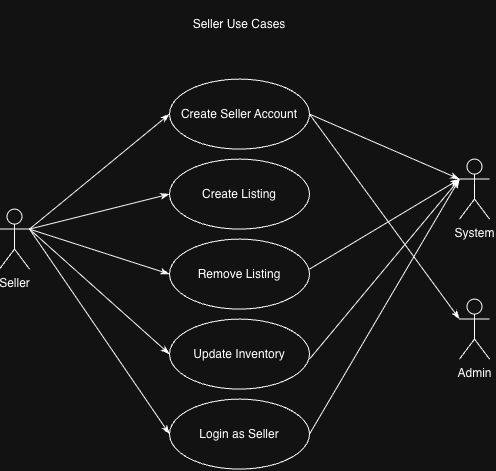

The diagram above was exported from draw.io. Its source (the exported page's mxGraphModel, read from the mxfile embedded in the PNG):
<mxGraphModel dx="753" dy="533" grid="1" gridSize="10" guides="1" tooltips="1" connect="1" arrows="1" fold="1" page="1" pageScale="1" pageWidth="850" pageHeight="1100" math="0" shadow="0">
  <root>
    <mxCell id="0" />
    <mxCell id="1" parent="0" />
    <mxCell id="JfIOA103Bayhdv9IUvJ7-1" parent="1" style="shape=umlActor;verticalLabelPosition=bottom;verticalAlign=top;html=1;" value="Seller" vertex="1">
      <mxGeometry height="60" width="30" x="150" y="250" as="geometry" />
    </mxCell>
    <mxCell id="JfIOA103Bayhdv9IUvJ7-2" parent="1" style="shape=umlActor;verticalLabelPosition=bottom;verticalAlign=top;html=1;" value="System" vertex="1">
      <mxGeometry height="60" width="30" x="610" y="200" as="geometry" />
    </mxCell>
    <mxCell id="JfIOA103Bayhdv9IUvJ7-4" parent="1" style="ellipse;whiteSpace=wrap;html=1;" value="Create Seller Account" vertex="1">
      <mxGeometry height="70" width="140" x="320" y="120" as="geometry" />
    </mxCell>
    <mxCell id="JfIOA103Bayhdv9IUvJ7-6" parent="1" style="ellipse;whiteSpace=wrap;html=1;" value="Create Listing" vertex="1">
      <mxGeometry height="70" width="140" x="320" y="200" as="geometry" />
    </mxCell>
    <mxCell id="JfIOA103Bayhdv9IUvJ7-7" parent="1" style="ellipse;whiteSpace=wrap;html=1;" value="Remove Listing" vertex="1">
      <mxGeometry height="70" width="140" x="320" y="280" as="geometry" />
    </mxCell>
    <mxCell id="JfIOA103Bayhdv9IUvJ7-8" parent="1" style="ellipse;whiteSpace=wrap;html=1;" value="Update Inventory" vertex="1">
      <mxGeometry height="70" width="140" x="320" y="360" as="geometry" />
    </mxCell>
    <mxCell id="JfIOA103Bayhdv9IUvJ7-12" parent="1" style="shape=umlActor;verticalLabelPosition=bottom;verticalAlign=top;html=1;" value="Admin" vertex="1">
      <mxGeometry height="60" width="30" x="610" y="340" as="geometry" />
    </mxCell>
    <mxCell id="JfIOA103Bayhdv9IUvJ7-13" edge="1" parent="1" source="JfIOA103Bayhdv9IUvJ7-1" style="endArrow=classicThin;html=1;rounded=0;entryX=0;entryY=0.5;entryDx=0;entryDy=0;exitX=1;exitY=0.3333333333333333;exitDx=0;exitDy=0;exitPerimeter=0;endFill=1;" target="JfIOA103Bayhdv9IUvJ7-4" value="">
      <mxGeometry height="50" relative="1" width="50" as="geometry">
        <mxPoint x="190" y="280" as="sourcePoint" />
        <mxPoint x="240" y="230" as="targetPoint" />
      </mxGeometry>
    </mxCell>
    <mxCell id="JfIOA103Bayhdv9IUvJ7-14" edge="1" parent="1" source="JfIOA103Bayhdv9IUvJ7-1" style="endArrow=classicThin;html=1;rounded=0;entryX=0;entryY=0.5;entryDx=0;entryDy=0;exitX=1;exitY=0.3333333333333333;exitDx=0;exitDy=0;exitPerimeter=0;endFill=1;" target="JfIOA103Bayhdv9IUvJ7-6" value="">
      <mxGeometry height="50" relative="1" width="50" as="geometry">
        <mxPoint x="180" y="292.5" as="sourcePoint" />
        <mxPoint x="320" y="177.5" as="targetPoint" />
      </mxGeometry>
    </mxCell>
    <mxCell id="JfIOA103Bayhdv9IUvJ7-15" edge="1" parent="1" source="JfIOA103Bayhdv9IUvJ7-1" style="endArrow=classicThin;html=1;rounded=0;entryX=0;entryY=0.5;entryDx=0;entryDy=0;exitX=1;exitY=0.3333333333333333;exitDx=0;exitDy=0;exitPerimeter=0;endFill=1;" target="JfIOA103Bayhdv9IUvJ7-7" value="">
      <mxGeometry height="50" relative="1" width="50" as="geometry">
        <mxPoint x="270" y="315" as="sourcePoint" />
        <mxPoint x="410" y="280" as="targetPoint" />
      </mxGeometry>
    </mxCell>
    <mxCell id="JfIOA103Bayhdv9IUvJ7-16" edge="1" parent="1" source="JfIOA103Bayhdv9IUvJ7-1" style="endArrow=classicThin;html=1;rounded=0;entryX=0;entryY=0.5;entryDx=0;entryDy=0;exitX=1;exitY=0.3333333333333333;exitDx=0;exitDy=0;exitPerimeter=0;endFill=1;" target="JfIOA103Bayhdv9IUvJ7-8" value="">
      <mxGeometry height="50" relative="1" width="50" as="geometry">
        <mxPoint x="260" y="320" as="sourcePoint" />
        <mxPoint x="400" y="365" as="targetPoint" />
      </mxGeometry>
    </mxCell>
    <mxCell id="JfIOA103Bayhdv9IUvJ7-17" edge="1" parent="1" style="endArrow=classicThin;html=1;rounded=0;entryX=0;entryY=0.3333333333333333;entryDx=0;entryDy=0;exitX=1;exitY=0.3333333333333333;exitDx=0;exitDy=0;exitPerimeter=0;entryPerimeter=0;endFill=1;" target="JfIOA103Bayhdv9IUvJ7-2" value="">
      <mxGeometry height="50" relative="1" width="50" as="geometry">
        <mxPoint x="460" y="155" as="sourcePoint" />
        <mxPoint x="600" y="200" as="targetPoint" />
      </mxGeometry>
    </mxCell>
    <mxCell id="JfIOA103Bayhdv9IUvJ7-18" edge="1" parent="1" style="endArrow=classicThin;html=1;rounded=0;entryX=0;entryY=0.3333333333333333;entryDx=0;entryDy=0;exitX=1;exitY=0.3333333333333333;exitDx=0;exitDy=0;exitPerimeter=0;entryPerimeter=0;endFill=1;" target="JfIOA103Bayhdv9IUvJ7-2" value="">
      <mxGeometry height="50" relative="1" width="50" as="geometry">
        <mxPoint x="460" y="310" as="sourcePoint" />
        <mxPoint x="600" y="355" as="targetPoint" />
      </mxGeometry>
    </mxCell>
    <mxCell id="JfIOA103Bayhdv9IUvJ7-19" edge="1" parent="1" style="endArrow=classicThin;html=1;rounded=0;entryX=0;entryY=0.3333333333333333;entryDx=0;entryDy=0;exitX=1;exitY=0.3333333333333333;exitDx=0;exitDy=0;exitPerimeter=0;entryPerimeter=0;endFill=1;" target="JfIOA103Bayhdv9IUvJ7-2" value="">
      <mxGeometry height="50" relative="1" width="50" as="geometry">
        <mxPoint x="460" y="400" as="sourcePoint" />
        <mxPoint x="600" y="445" as="targetPoint" />
      </mxGeometry>
    </mxCell>
    <mxCell id="JfIOA103Bayhdv9IUvJ7-20" edge="1" parent="1" source="JfIOA103Bayhdv9IUvJ7-4" style="endArrow=classicThin;html=1;rounded=0;entryX=0;entryY=0.3333333333333333;entryDx=0;entryDy=0;exitX=1;exitY=0.5;exitDx=0;exitDy=0;entryPerimeter=0;endFill=1;" target="JfIOA103Bayhdv9IUvJ7-12" value="">
      <mxGeometry height="50" relative="1" width="50" as="geometry">
        <mxPoint x="480" y="205" as="sourcePoint" />
        <mxPoint x="630" y="270" as="targetPoint" />
      </mxGeometry>
    </mxCell>
    <mxCell id="JfIOA103Bayhdv9IUvJ7-27" parent="1" style="ellipse;whiteSpace=wrap;html=1;" value="Login as Seller" vertex="1">
      <mxGeometry height="70" width="140" x="320" y="440" as="geometry" />
    </mxCell>
    <mxCell id="JfIOA103Bayhdv9IUvJ7-28" edge="1" parent="1" source="JfIOA103Bayhdv9IUvJ7-1" style="endArrow=classicThin;html=1;rounded=0;entryX=0;entryY=0.5;entryDx=0;entryDy=0;exitX=1;exitY=0.3333333333333333;exitDx=0;exitDy=0;exitPerimeter=0;endFill=1;" target="JfIOA103Bayhdv9IUvJ7-27" value="">
      <mxGeometry height="50" relative="1" width="50" as="geometry">
        <mxPoint x="300" y="380" as="sourcePoint" />
        <mxPoint x="440" y="505" as="targetPoint" />
      </mxGeometry>
    </mxCell>
    <mxCell id="JfIOA103Bayhdv9IUvJ7-29" edge="1" parent="1" source="JfIOA103Bayhdv9IUvJ7-2" style="endArrow=none;html=1;rounded=0;entryX=1;entryY=0.5;entryDx=0;entryDy=0;exitX=0;exitY=0.3333333333333333;exitDx=0;exitDy=0;exitPerimeter=0;endFill=0;startArrow=classicThin;startFill=1;" target="JfIOA103Bayhdv9IUvJ7-27" value="">
      <mxGeometry height="50" relative="1" width="50" as="geometry">
        <mxPoint x="510" y="360" as="sourcePoint" />
        <mxPoint x="650" y="565" as="targetPoint" />
      </mxGeometry>
    </mxCell>
    <mxCell id="JfIOA103Bayhdv9IUvJ7-30" parent="1" style="text;html=1;whiteSpace=wrap;strokeColor=none;fillColor=none;align=center;verticalAlign=middle;rounded=0;" value="Seller Use Cases" vertex="1">
      <mxGeometry height="50" width="180" x="300" y="40" as="geometry" />
    </mxCell>
  </root>
</mxGraphModel>